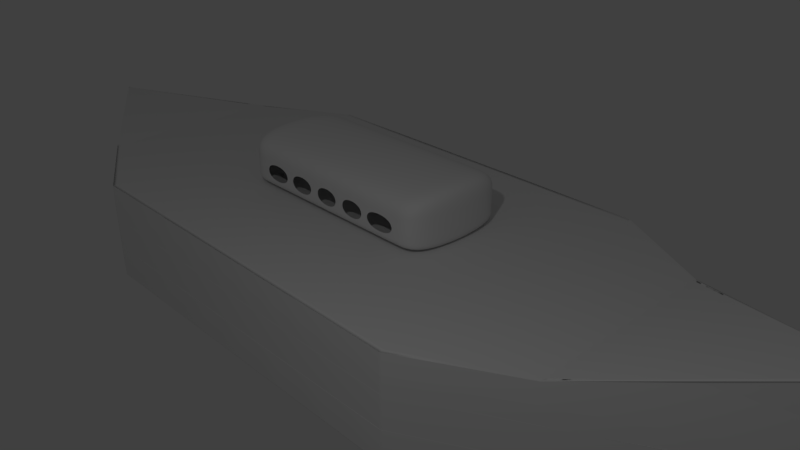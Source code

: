 # Source: nAVIO4.blend  (saved by Blender 2.79.0; exported with 4.5.12 LTS)
import bpy
from mathutils import Matrix  # noqa: F401  (used for matrix-valued properties, if any)

bpy.ops.wm.read_factory_settings(use_empty=True)
scene = bpy.context.scene
scene.name = 'Scene'

# ---- collections
col_collection_1 = bpy.data.collections.new('Collection 1'); scene.collection.children.link(col_collection_1)

# ---- materials (node trees are filled in below, after node groups)
mat_material = bpy.data.materials.new('Material')
mat_material.alpha_threshold = 0.0
mat_material.use_transparent_shadow = False
mat_material.roughness = 0.5
mat_material.line_color = (0.0, 0.0, 0.0, 1.0)

# ---- material node trees

# ---- world
world_world = bpy.data.worlds.new('World'); scene.world = world_world
world_world.color = (0.05088, 0.05088, 0.05088)
world_world.use_sun_shadow = False
world_world.sun_shadow_jitter_overblur = 0.0
world_world.cycles.sampling_method = 'MANUAL'

# ---- cameras
cam_camera = bpy.data.cameras.new('Camera')
cam_camera.clip_end = 100.0
cam_camera.lens = 35.0
cam_camera.sensor_width = 32.0
cam_camera.sensor_height = 18.0
cam_camera.ortho_scale = 7.314
cam_camera.dof.focus_distance = 0.0
cam_camera.dof.aperture_fstop = 128.0

# ---- lights
light_lamp = bpy.data.lights.new('Lamp', 'POINT')
light_lamp.transmission_factor = 0.0
light_lamp.cutoff_distance = 30.0
light_lamp.energy = 100.0
light_lamp.shadow_buffer_clip_start = 1.001
light_lamp.shadow_soft_size = 0.1
light_lamp.shadow_maximum_resolution = 0.006
light_lamp.use_absolute_resolution = True

# ---- meshes
me_cube_002 = bpy.data.meshes.new('Cube.002')
me_cube_002.from_pydata([(-1.0, -1.0, -1.0), (-1.0, -1.0, 1.0), (-1.0, 1.0, -1.0), (-1.0, 1.0, 1.0), (1.0, -1.0, -1.0), (1.0, -1.0, 1.0), (1.0, 1.0, -1.0), (1.0, 1.0, 1.0), (0.7102, 1.0, -1.0), (0.7102, 1.0, 1.0), (0.7102, -1.0, -1.0), (0.7102, -1.0, 1.0), (0.4437, 1.0, -1.0), (0.4437, -1.0, 1.0), (0.4437, 1.0, 1.0), (0.4437, -1.0, -1.0), (0.3931, 1.0, -1.0), (0.3931, -1.0, 1.0), (0.3931, 1.0, 1.0), (0.3931, -1.0, -1.0), (0.1494, 1.0, -1.0), (0.1494, -1.0, 1.0), (0.1494, 1.0, 1.0), (0.1494, -1.0, -1.0), (0.08736, 1.0, -1.0), (0.08736, -1.0, 1.0), (0.08736, 1.0, 1.0), (0.08736, -1.0, -1.0), (-0.4701, 1.0, -1.0), (-0.4701, -1.0, 1.0), (-0.4701, 1.0, 1.0), (-0.4701, -1.0, -1.0), (-0.1411, 1.0, 1.0), (-0.1411, -1.0, -1.0), (-0.1411, 1.0, -1.0), (-0.1411, -1.0, 1.0), (-0.2005, 1.0, -1.0), (-0.2005, -1.0, 1.0), (-0.2005, 1.0, 1.0), (-0.2005, -1.0, -1.0), (-0.429, 1.0, -1.0), (-0.429, -1.0, 1.0), (-0.429, 1.0, 1.0), (-0.429, -1.0, -1.0), (-0.751, 1.0, -1.0), (-0.751, -1.0, 1.0), (-0.751, 1.0, 1.0), (-0.751, -1.0, -1.0), (-1.0, -0.09434, -1.0), (-1.0, -0.09434, 1.0), (1.0, -0.09434, -1.0), (1.0, -0.09434, 1.0), (0.7102, -0.09434, 1.0), (0.7102, -0.09434, -1.0), (0.4437, -0.09434, -1.0), (0.4437, -0.09434, 1.0), (0.3931, -0.09434, -1.0), (0.3931, -0.09434, 1.0), (0.1494, -0.09434, -1.0), (0.1494, -0.09434, 1.0), (0.08736, -0.09434, -1.0), (0.08736, -0.09434, 1.0), (-0.4701, -0.09434, -1.0), (-0.4701, -0.09434, 1.0), (-0.1411, -0.09434, 1.0), (-0.1411, -0.09434, -1.0), (-0.2005, -0.09434, -1.0), (-0.2005, -0.09434, 1.0), (-0.429, -0.09434, -1.0), (-0.429, -0.09434, 1.0), (-0.751, -0.09434, -1.0), (-0.751, -0.09434, 1.0), (-1.0, 0.5377, 1.0), (1.0, 0.5377, -1.0), (-1.0, 0.5377, -1.0), (1.0, 0.5377, 1.0), (0.7102, 0.5377, 1.0), (0.7102, 0.5377, -1.0), (0.4437, 0.5377, -1.0), (0.4437, 0.5377, 1.0), (0.3931, 0.5377, -1.0), (0.3931, 0.5377, 1.0), (0.1494, 0.5377, -1.0), (0.1494, 0.5377, 1.0), (0.08736, 0.5377, -1.0), (0.08736, 0.5377, 1.0), (-0.4701, 0.5377, -1.0), (-0.4701, 0.5377, 1.0), (-0.1411, 0.5377, 1.0), (-0.1411, 0.5377, -1.0), (-0.2005, 0.5377, -1.0), (-0.2005, 0.5377, 1.0), (-0.429, 0.5377, -1.0), (-0.429, 0.5377, 1.0), (-0.751, 0.5377, -1.0), (-0.751, 0.5377, 1.0)], [], [(74, 72, 3, 2), (8, 9, 7, 6), (50, 51, 5, 4), (47, 45, 1, 0), (53, 50, 4, 10), (71, 49, 1, 45), (51, 52, 11, 5), (54, 53, 10, 15), (4, 5, 11, 10), (12, 14, 9, 8), (16, 18, 14, 12), (56, 54, 15, 19), (52, 55, 13, 11), (10, 11, 13, 15), (58, 56, 19, 23), (20, 22, 18, 16), (55, 57, 17, 13), (15, 13, 17, 19), (24, 26, 22, 20), (60, 58, 23, 27), (57, 59, 21, 17), (19, 17, 21, 23), (65, 60, 27, 33), (34, 32, 26, 24), (59, 61, 25, 21), (23, 21, 25, 27), (44, 46, 30, 28), (70, 62, 31, 47), (69, 63, 29, 41), (43, 41, 29, 31), (27, 25, 35, 33), (61, 64, 35, 25), (36, 38, 32, 34), (66, 65, 33, 39), (68, 66, 39, 43), (40, 42, 38, 36), (33, 35, 37, 39), (64, 67, 37, 35), (28, 30, 42, 40), (62, 68, 43, 31), (39, 37, 41, 43), (67, 69, 41, 37), (48, 70, 47, 0), (2, 3, 46, 44), (63, 71, 45, 29), (31, 29, 45, 47), (74, 94, 70, 48), (86, 92, 68, 62), (88, 91, 67, 64), (90, 89, 65, 66), (93, 87, 63, 69), (83, 85, 61, 59), (84, 82, 58, 60), (79, 81, 57, 55), (80, 78, 54, 56), (75, 76, 52, 51), (95, 72, 49, 71), (77, 73, 50, 53), (73, 75, 51, 50), (0, 1, 49, 48), (6, 7, 75, 73), (8, 6, 73, 77), (46, 3, 72, 95), (7, 9, 76, 75), (12, 8, 77, 78), (16, 12, 78, 80), (9, 14, 79, 76), (20, 16, 80, 82), (14, 18, 81, 79), (24, 20, 82, 84), (18, 22, 83, 81), (34, 24, 84, 89), (22, 26, 85, 83), (44, 28, 86, 94), (42, 30, 87, 93), (26, 32, 88, 85), (36, 34, 89, 90), (40, 36, 90, 92), (32, 38, 91, 88), (28, 40, 92, 86), (38, 42, 93, 91), (2, 44, 94, 74), (30, 46, 95, 87), (48, 49, 72, 74)])
me_cube_002.polygons.foreach_set('use_smooth', [True] * 84)
me_cube_002.use_remesh_preserve_volume = False
me_cube_002.use_remesh_preserve_attributes = False
me_cube_002.use_mirror_vertex_groups = False
me_cube_002.update()
me_cube = bpy.data.meshes.new('Cube')
me_cube.from_pydata([(1.456, 2.14, 0.06053), (1.458, 2.138, 0.0588), (-1.376, 1.366, 0.07313), (-1.372, 1.366, 0.07509), (1.381, -0.9206, 0.06361), (1.377, -0.9213, 0.0608), (-1.073, -0.9208, 0.07267), (-1.072, -0.9212, 0.07352), (0.9175, 1.174, 0.7132), (0.6159, 1.174, 1.075), (0.3125, 1.175, 1.075), (0.0124, 1.175, 1.075), (-0.2877, 1.175, 1.075), (-0.5911, 1.174, 1.075), (-0.8932, 1.175, 0.7122), (0.9175, 1.174, -0.5781), (0.6159, 1.174, -0.9395), (0.3125, 1.175, -0.9395), (0.0124, 1.175, -0.9395), (-0.2877, 1.175, -0.9395), (-0.5911, 1.174, -0.9395), (-0.8932, 1.175, -0.5771), (0.9182, -0.922, 0.7118), (0.6159, -0.9211, 1.075), (0.3125, -0.922, 1.075), (0.0124, -0.922, 1.075), (-0.2877, -0.922, 1.075), (-0.5911, -0.9211, 1.075), (-0.8942, -0.9217, 0.711), (0.9182, -0.922, -0.5767), (0.6159, -0.9211, -0.9395), (0.3125, -0.922, -0.9395), (0.0124, -0.922, -0.9395), (-0.2877, -0.922, -0.9395), (-0.5911, -0.9211, -0.9395), (-0.8942, -0.9217, -0.5759), (1.463, 0.4184, 0.06335), (1.459, -0.2484, 0.06336), (1.458, 0.4184, 0.05847), (1.454, -0.2483, 0.05846), (-1.372, 0.4177, 0.07186), (-1.196, -0.2491, 0.07298), (-1.368, 0.4181, 0.07656), (-1.193, -0.2488, 0.07594), (0.9203, 0.4184, 0.7138), (0.9203, -0.2483, 0.7138), (0.6168, 0.4184, 1.077), (0.6168, -0.2482, 1.077), (0.3125, 0.4184, 1.078), (0.3125, -0.2482, 1.078), (0.0124, 0.4184, 1.078), (0.0124, -0.2482, 1.078), (-0.2877, 0.4184, 1.078), (-0.2877, -0.2482, 1.078), (-0.592, 0.4184, 1.077), (-0.592, -0.2482, 1.077), (-0.8958, 0.4181, 0.7135), (-0.8963, -0.2487, 0.7128), (0.9203, -0.2483, -0.5787), (0.9203, 0.4184, -0.5788), (0.6168, -0.2482, -0.9415), (0.6168, 0.4184, -0.9415), (0.3125, -0.2482, -0.9425), (0.3125, 0.4184, -0.9425), (0.0124, -0.2482, -0.9425), (0.0124, 0.4184, -0.9425), (-0.2877, -0.2482, -0.9425), (-0.2877, 0.4184, -0.9425), (-0.592, -0.2482, -0.9415), (-0.592, 0.4184, -0.9415), (-0.8963, -0.2487, -0.5777), (-0.8958, 0.4181, -0.5784), (1.467, 2.143, 0.0678), (1.467, 2.143, 0.0678), (-1.378, 1.367, 0.06789), (-1.378, 1.367, 0.06789), (1.382, -0.9204, 0.06795), (1.382, -0.9204, 0.06795), (-1.074, -0.9214, 0.06802), (-1.074, -0.9214, 0.06802), (0.9182, 1.175, 0.7117), (0.6162, 1.174, 1.074), (0.3144, 1.175, 1.074), (0.01248, 1.175, 1.074), (-0.2895, 1.175, 1.074), (-0.5913, 1.174, 1.074), (-0.8933, 1.175, 0.7118), (0.9184, 1.175, -0.5759), (0.6164, 1.175, -0.9382), (0.3145, 1.175, -0.9386), (0.01248, 1.175, -0.9387), (-0.2896, 1.175, -0.9386), (-0.5914, 1.175, -0.9383), (-0.8935, 1.175, -0.576), (0.9188, -0.9211, 0.7122), (0.6166, -0.9208, 1.075), (0.3147, -0.9212, 1.075), (0.01249, -0.9214, 1.075), (-0.2897, -0.9213, 1.075), (-0.5916, -0.9209, 1.075), (-0.8939, -0.9212, 0.7123), (0.9191, -0.9214, -0.5764), (0.6168, -0.9212, -0.9389), (0.3148, -0.9217, -0.9394), (0.01249, -0.9219, -0.9396), (-0.2898, -0.9217, -0.9394), (-0.5919, -0.9213, -0.939), (-0.8942, -0.9214, -0.5764), (1.464, 0.4212, 0.06799), (1.46, -0.2499, 0.068), (1.464, 0.4212, 0.06799), (1.46, -0.2499, 0.068), (-1.373, 0.4214, 0.06802), (-1.198, -0.2503, 0.0681), (-1.373, 0.4214, 0.06802), (-1.198, -0.2503, 0.0681), (0.9201, 0.4219, 0.7132), (0.9204, -0.2503, 0.7134), (0.6173, 0.4217, 1.076), (0.6174, -0.2502, 1.076), (0.3151, 0.422, 1.077), (0.3152, -0.2504, 1.077), (0.01251, 0.4221, 1.077), (0.01251, -0.2505, 1.077), (-0.2901, 0.422, 1.077), (-0.2902, -0.2504, 1.077), (-0.5923, 0.4217, 1.076), (-0.5925, -0.2502, 1.076), (-0.8952, 0.4219, 0.7133), (-0.8955, -0.2504, 0.7135), (0.9209, -0.2505, -0.5775), (0.9205, 0.4221, -0.5773), (0.6179, -0.2504, -0.9406), (0.6177, 0.422, -0.9403), (0.3156, -0.2507, -0.9417), (0.3154, 0.4224, -0.9412), (0.01253, -0.2508, -0.9421), (0.01252, 0.4225, -0.9416), (-0.2905, -0.2507, -0.9417), (-0.2904, 0.4224, -0.9412), (-0.593, -0.2504, -0.9407), (-0.5928, 0.422, -0.9404), (-0.896, -0.2505, -0.5776), (-0.8957, 0.4221, -0.5774), (-1.378, 1.367, 0.06789), (-1.074, -0.9214, 0.06802), (-0.8933, 1.175, 0.7118), (-0.8939, -0.9212, 0.7123), (-1.373, 0.4214, 0.06802), (-1.198, -0.2503, 0.0681), (-0.8952, 0.4219, 0.7133), (-0.8955, -0.2504, 0.7135), (0.9127, -0.9249, 0.2931), (0.9127, -0.9249, -0.1335), (0.6126, -0.9249, 0.4201), (0.6126, -0.9249, -0.2466), (0.3125, -0.9249, 0.4201), (0.3125, -0.9249, -0.2466), (0.0124, -0.9249, 0.4201), (0.0124, -0.9249, -0.2466), (-0.2877, -0.9249, 0.4201), (-0.2877, -0.9249, -0.2466), (-0.5878, -0.9249, 0.4201), (-0.5878, -0.9249, -0.2466), (-0.8879, -0.9249, 0.2931), (-0.8879, -0.9249, -0.1335), (0.9203, 0.7518, -0.5788), (0.6168, 0.7518, -0.9415), (0.3125, 0.7518, -0.9425), (0.0124, 0.7518, -0.9425), (-0.2877, 0.7518, -0.9425), (-0.592, 0.7518, -0.9415), (-0.8957, 0.7518, -0.5786), (1.461, 0.7518, 0.06332), (1.456, 0.7518, 0.05848), (-1.387, 0.7517, 0.07193), (-1.382, 0.7517, 0.07653), (0.9203, 0.7518, 0.7138), (0.6168, 0.7518, 1.077), (0.3125, 0.7518, 1.078), (0.0124, 0.7518, 1.078), (-0.2877, 0.7518, 1.078), (-0.592, 0.7518, 1.077), (-0.8957, 0.7518, 0.7136), (1.461, 0.08509, 0.06332), (1.456, 0.0851, 0.05848), (-1.278, 0.08398, 0.07253), (-1.274, 0.08446, 0.07622), (0.9203, 0.0851, 0.7138), (0.6168, 0.08512, 1.077), (0.3125, 0.08512, 1.078), (0.0124, 0.08512, 1.078), (-0.2877, 0.08512, 1.078), (-0.592, 0.08512, 1.077), (-0.896, 0.08455, 0.7132), (0.9203, 0.0851, -0.5788), (0.6168, 0.08512, -0.9415), (0.3125, 0.08512, -0.9425), (0.0124, 0.08512, -0.9425), (-0.2877, 0.08512, -0.9425), (-0.592, 0.08512, -0.9415), (-0.896, 0.08455, -0.5781), (1.435, -0.5821, 0.06328), (1.431, -0.5818, 0.05849), (-1.143, -0.5823, 0.07317), (-1.141, -0.5821, 0.07581), (0.9204, -0.5818, 0.7137), (0.6168, -0.5816, 1.077), (0.3125, -0.5816, 1.078), (0.0124, -0.5816, 1.078), (-0.2877, -0.5816, 1.078), (-0.592, -0.5816, 1.077), (-0.8965, -0.582, 0.7125), (0.9204, -0.5818, -0.5786), (0.6168, -0.5816, -0.9415), (0.3125, -0.5816, -0.9425), (0.0124, -0.5816, -0.9425), (-0.2877, -0.5816, -0.9425), (-0.592, -0.5816, -0.9415), (-0.8965, -0.582, -0.5774), (0.7066, -0.9249, 0.3803), (0.7066, -0.9249, -0.2111), (1.461, 2.135, 0.06754), (1.461, 2.135, 0.06754), (-1.371, 1.36, 0.06754), (-1.371, 1.36, 0.06754), (1.374, -0.9149, 0.06754), (1.374, -0.9149, 0.06754), (-1.067, -0.9149, 0.06754), (-1.067, -0.9149, 0.06754), (0.9127, 1.168, 0.7074), (0.6126, 1.168, 1.068), (0.3125, 1.168, 1.068), (0.0124, 1.168, 1.068), (-0.2877, 1.168, 1.068), (-0.5878, 1.168, 1.068), (-0.8879, 1.168, 0.7074), (0.9127, 1.168, -0.5723), (0.6126, 1.168, -0.9325), (0.3125, 1.168, -0.9325), (0.0124, 1.168, -0.9325), (-0.2877, 1.168, -0.9325), (-0.5878, 1.168, -0.9325), (-0.8879, 1.168, -0.5723), (0.9127, -0.9149, 0.7074), (0.6126, -0.9149, 1.068), (0.3125, -0.9149, 1.068), (0.0124, -0.9149, 1.068), (-0.2877, -0.9149, 1.068), (-0.5878, -0.9149, 1.068), (-0.8879, -0.9149, 0.7074), (0.9127, -0.9149, -0.5723), (0.6126, -0.9149, -0.9325), (0.3125, -0.9149, -0.9325), (0.0124, -0.9149, -0.9325), (-0.2877, -0.9149, -0.9325), (-0.5878, -0.9149, -0.9325), (-0.8879, -0.9149, -0.5723), (1.454, 0.4184, 0.06754), (1.45, -0.2482, 0.06754), (1.454, 0.4184, 0.06754), (1.45, -0.2482, 0.06754), (-1.363, 0.4184, 0.06754), (-1.188, -0.2482, 0.06754), (-1.363, 0.4184, 0.06754), (-1.188, -0.2482, 0.06754), (0.9127, 0.4184, 0.7074), (0.9127, -0.2482, 0.7074), (0.6126, 0.4184, 1.068), (0.6126, -0.2482, 1.068), (0.3125, 0.4184, 1.068), (0.3125, -0.2482, 1.068), (0.0124, 0.4184, 1.068), (0.0124, -0.2482, 1.068), (-0.2877, 0.4184, 1.068), (-0.2877, -0.2482, 1.068), (-0.5878, 0.4184, 1.068), (-0.5878, -0.2482, 1.068), (-0.8879, 0.4184, 0.7074), (-0.8879, -0.2482, 0.7074), (0.9127, -0.2482, -0.5723), (0.9127, 0.4184, -0.5723), (0.6126, -0.2482, -0.9325), (0.6126, 0.4184, -0.9325), (0.3125, -0.2482, -0.9325), (0.3125, 0.4184, -0.9325), (0.0124, -0.2482, -0.9325), (0.0124, 0.4184, -0.9325), (-0.2877, -0.2482, -0.9325), (-0.2877, 0.4184, -0.9325), (-0.5878, -0.2482, -0.9325), (-0.5878, 0.4184, -0.9325), (-0.8879, -0.2482, -0.5723), (-0.8879, 0.4184, -0.5723), (1.461, 2.135, 0.06754), (1.461, 2.135, 0.06754), (-1.371, 1.36, 0.06754), (-1.371, 1.36, 0.06754), (1.374, -0.9149, 0.06754), (1.374, -0.9149, 0.06754), (-1.067, -0.9149, 0.06754), (-1.067, -0.9149, 0.06754), (0.9127, 1.168, 0.7074), (0.6126, 1.168, 1.068), (0.3125, 1.168, 1.068), (0.0124, 1.168, 1.068), (-0.2877, 1.168, 1.068), (-0.5878, 1.168, 1.068), (-0.8879, 1.168, 0.7074), (0.9127, 1.168, -0.5723), (0.6126, 1.168, -0.9325), (0.3125, 1.168, -0.9325), (0.0124, 1.168, -0.9325), (-0.2877, 1.168, -0.9325), (-0.5878, 1.168, -0.9325), (-0.8879, 1.168, -0.5723), (0.9127, -0.9149, 0.7074), (0.6126, -0.9149, 1.068), (0.3125, -0.9149, 1.068), (0.0124, -0.9149, 1.068), (-0.2877, -0.9149, 1.068), (-0.5878, -0.9149, 1.068), (-0.8879, -0.9149, 0.7074), (0.9127, -0.9149, -0.5723), (0.6126, -0.9149, -0.9325), (0.3125, -0.9149, -0.9325), (0.0124, -0.9149, -0.9325), (-0.2877, -0.9149, -0.9325), (-0.5878, -0.9149, -0.9325), (-0.8879, -0.9149, -0.5723), (1.454, 0.4184, 0.06754), (1.45, -0.2482, 0.06754), (1.454, 0.4184, 0.06754), (1.45, -0.2482, 0.06754), (-1.363, 0.4184, 0.06754), (-1.188, -0.2482, 0.06754), (-1.363, 0.4184, 0.06754), (-1.188, -0.2482, 0.06754), (0.9127, 0.4184, 0.7074), (0.9127, -0.2482, 0.7074), (0.6126, 0.4184, 1.068), (0.6126, -0.2482, 1.068), (0.3125, 0.4184, 1.068), (0.3125, -0.2482, 1.068), (0.0124, 0.4184, 1.068), (0.0124, -0.2482, 1.068), (-0.2877, 0.4184, 1.068), (-0.2877, -0.2482, 1.068), (-0.5878, 0.4184, 1.068), (-0.5878, -0.2482, 1.068), (-0.8879, 0.4184, 0.7074), (-0.8879, -0.2482, 0.7074), (0.9127, -0.2482, -0.5723), (0.9127, 0.4184, -0.5723), (0.6126, -0.2482, -0.9325), (0.6126, 0.4184, -0.9325), (0.3125, -0.2482, -0.9325), (0.3125, 0.4184, -0.9325), (0.0124, -0.2482, -0.9325), (0.0124, 0.4184, -0.9325), (-0.2877, -0.2482, -0.9325), (-0.2877, 0.4184, -0.9325), (-0.5878, -0.2482, -0.9325), (-0.5878, 0.4184, -0.9325), (-0.8879, -0.2482, -0.5723), (-0.8879, 0.4184, -0.5723), (-1.371, 1.36, 0.06754), (-1.067, -0.9149, 0.06754), (-0.8879, 1.168, 0.7074), (-0.8879, -0.9149, 0.7074), (-1.363, 0.4184, 0.06754), (-1.188, -0.2482, 0.06754), (-0.8879, 0.4184, 0.7074), (-0.8879, -0.2482, 0.7074), (0.9127, -0.9149, 0.2931), (0.9127, -0.9149, -0.1335), (0.6126, -0.9149, 0.4201), (0.6126, -0.9149, -0.2466), (0.3125, -0.9149, 0.4201), (0.3125, -0.9149, -0.2466), (0.0124, -0.9149, 0.4201), (0.0124, -0.9149, -0.2466), (-0.2877, -0.9149, 0.4201), (-0.2877, -0.9149, -0.2466), (-0.5878, -0.9149, 0.4201), (-0.5878, -0.9149, -0.2466), (-0.8879, -0.9149, 0.2931), (-0.8879, -0.9149, -0.1335), (0.9127, 0.7518, -0.5723), (0.6126, 0.7518, -0.9325), (0.3125, 0.7518, -0.9325), (0.0124, 0.7518, -0.9325), (-0.2877, 0.7518, -0.9325), (-0.5878, 0.7518, -0.9325), (-0.8879, 0.7518, -0.5723), (1.452, 0.7518, 0.06754), (1.452, 0.7518, 0.06754), (-1.378, 0.7518, 0.06754), (-1.378, 0.7518, 0.06754), (0.9127, 0.7518, 0.7074), (0.6126, 0.7518, 1.068), (0.3125, 0.7518, 1.068), (0.0124, 0.7518, 1.068), (-0.2877, 0.7518, 1.068), (-0.5878, 0.7518, 1.068), (-0.8879, 0.7518, 0.7074), (1.452, 0.08512, 0.06754), (1.452, 0.08512, 0.06754), (-1.269, 0.08512, 0.06754), (-1.269, 0.08512, 0.06754), (0.9127, 0.08512, 0.7074), (0.6126, 0.08512, 1.068), (0.3125, 0.08512, 1.068), (0.0124, 0.08512, 1.068), (-0.2877, 0.08512, 1.068), (-0.5878, 0.08512, 1.068), (-0.8879, 0.08512, 0.7074), (0.9127, 0.08512, -0.5723), (0.6126, 0.08512, -0.9325), (0.3125, 0.08512, -0.9325), (0.0124, 0.08512, -0.9325), (-0.2877, 0.08512, -0.9325), (-0.5878, 0.08512, -0.9325), (-0.8879, 0.08512, -0.5723), (1.426, -0.5816, 0.06754), (1.426, -0.5816, 0.06754), (-1.135, -0.5816, 0.06754), (-1.135, -0.5816, 0.06754), (0.9127, -0.5816, 0.7074), (0.6126, -0.5816, 1.068), (0.3125, -0.5816, 1.068), (0.0124, -0.5816, 1.068), (-0.2877, -0.5816, 1.068), (-0.5878, -0.5816, 1.068), (-0.8879, -0.5816, 0.7074), (0.9127, -0.5816, -0.5723), (0.6126, -0.5816, -0.9325), (0.3125, -0.5816, -0.9325), (0.0124, -0.5816, -0.9325), (-0.2877, -0.5816, -0.9325), (-0.5878, -0.5816, -0.9325), (-0.8879, -0.5816, -0.5723), (0.7066, -0.9149, 0.3803), (0.7066, -0.9149, -0.2111)], [], [(14, 21, 2, 3), (28, 7, 6, 35, 165, 164), (202, 4, 5, 203), (219, 35, 6, 204), (204, 6, 7, 205), (183, 14, 3, 176), (173, 0, 8, 177), (177, 8, 9, 178), (178, 9, 10, 179), (179, 10, 11, 180), (180, 11, 12, 181), (181, 12, 13, 182), (182, 13, 14, 183), (203, 5, 29, 213), (213, 29, 30, 214), (214, 30, 31, 215), (215, 31, 32, 216), (216, 32, 33, 217), (217, 33, 34, 218), (218, 34, 35, 219), (4, 22, 152, 153, 29, 5), (153, 221, 155, 30, 29), (155, 157, 31, 30), (157, 159, 32, 31), (159, 161, 33, 32), (161, 163, 34, 33), (163, 165, 35, 34), (0, 1, 15, 8), (8, 15, 16, 9), (9, 16, 17, 10), (10, 17, 18, 11), (11, 18, 19, 12), (12, 19, 20, 13), (13, 20, 21, 14), (171, 69, 71, 172), (200, 68, 70, 201), (170, 67, 69, 171), (199, 66, 68, 200), (169, 65, 67, 170), (198, 64, 66, 199), (168, 63, 65, 169), (197, 62, 64, 198), (167, 61, 63, 168), (196, 60, 62, 197), (166, 59, 61, 167), (195, 58, 60, 196), (174, 38, 59, 166), (185, 39, 58, 195), (211, 55, 57, 212), (193, 54, 56, 194), (210, 53, 55, 211), (192, 52, 54, 193), (209, 51, 53, 210), (191, 50, 52, 192), (208, 49, 51, 209), (190, 48, 50, 191), (207, 47, 49, 208), (189, 46, 48, 190), (206, 45, 47, 207), (188, 44, 46, 189), (202, 37, 45, 206), (184, 36, 44, 188), (212, 57, 43, 205), (194, 56, 42, 187), (175, 40, 42, 176), (186, 41, 43, 187), (172, 71, 40, 175), (201, 70, 41, 186), (173, 36, 38, 174), (184, 37, 39, 185), (30, 31, 103, 102), (28, 7, 79, 100), (61, 59, 131, 133), (31, 32, 104, 103), (6, 35, 107, 78), (60, 58, 130, 132), (32, 33, 105, 104), (7, 6, 78, 79), (59, 38, 110, 131), (33, 34, 106, 105), (0, 8, 80, 72), (58, 39, 111, 130), (34, 35, 107, 106), (8, 9, 81, 80), (57, 55, 127, 129), (9, 10, 82, 81), (56, 54, 126, 128), (10, 11, 83, 82), (55, 53, 125, 127), (11, 12, 84, 83), (54, 52, 124, 126), (12, 13, 85, 84), (53, 51, 123, 125), (13, 14, 86, 85), (52, 50, 122, 124), (15, 1, 73, 87), (51, 49, 121, 123), (16, 15, 87, 88), (50, 48, 120, 122), (17, 16, 88, 89), (49, 47, 119, 121), (18, 17, 89, 90), (48, 46, 118, 120), (19, 18, 90, 91), (47, 45, 117, 119), (20, 19, 91, 92), (46, 44, 116, 118), (21, 20, 92, 93), (45, 37, 109, 117), (71, 69, 141, 143), (22, 4, 76, 94), (44, 36, 108, 116), (1, 0, 72, 73), (70, 68, 140, 142), (23, 22, 94, 95), (43, 57, 129, 115), (3, 14, 86, 75), (69, 67, 139, 141), (24, 23, 95, 96), (42, 56, 128, 114), (68, 66, 138, 140), (25, 24, 96, 97), (42, 40, 112, 114), (21, 2, 74, 93), (67, 65, 137, 139), (26, 25, 97, 98), (43, 41, 113, 115), (66, 64, 136, 138), (27, 26, 98, 99), (40, 71, 143, 112), (2, 3, 75, 74), (65, 63, 135, 137), (28, 27, 99, 100), (41, 70, 142, 113), (64, 62, 134, 136), (5, 29, 101, 77), (38, 36, 108, 110), (63, 61, 133, 135), (29, 30, 102, 101), (39, 37, 109, 111), (4, 5, 77, 76), (62, 60, 132, 134), (75, 86, 146, 144), (114, 128, 150, 148), (115, 129, 151, 149), (100, 79, 145, 147), (27, 28, 164, 162), (162, 164, 165, 163), (26, 27, 162, 160), (160, 162, 163, 161), (25, 26, 160, 158), (158, 160, 161, 159), (24, 25, 158, 156), (156, 158, 159, 157), (23, 24, 156, 154), (154, 156, 157, 155), (22, 23, 154, 220, 152), (220, 154, 155, 221), (0, 173, 174, 1), (21, 172, 175, 2), (2, 175, 176, 3), (1, 174, 166, 15), (15, 166, 167, 16), (16, 167, 168, 17), (17, 168, 169, 18), (18, 169, 170, 19), (19, 170, 171, 20), (20, 171, 172, 21), (54, 182, 183, 56), (52, 181, 182, 54), (50, 180, 181, 52), (48, 179, 180, 50), (46, 178, 179, 48), (44, 177, 178, 46), (36, 173, 177, 44), (56, 183, 176, 42), (36, 184, 185, 38), (71, 201, 186, 40), (40, 186, 187, 42), (57, 194, 187, 43), (37, 184, 188, 45), (45, 188, 189, 47), (47, 189, 190, 49), (49, 190, 191, 51), (51, 191, 192, 53), (53, 192, 193, 55), (55, 193, 194, 57), (38, 185, 195, 59), (59, 195, 196, 61), (61, 196, 197, 63), (63, 197, 198, 65), (65, 198, 199, 67), (67, 199, 200, 69), (69, 200, 201, 71), (28, 212, 205, 7), (4, 202, 206, 22), (22, 206, 207, 23), (23, 207, 208, 24), (24, 208, 209, 25), (25, 209, 210, 26), (26, 210, 211, 27), (27, 211, 212, 28), (68, 218, 219, 70), (66, 217, 218, 68), (64, 216, 217, 66), (62, 215, 216, 64), (60, 214, 215, 62), (58, 213, 214, 60), (39, 203, 213, 58), (41, 204, 205, 43), (70, 219, 204, 41), (37, 202, 203, 39), (152, 220, 221, 153), (236, 225, 224, 243), (250, 386, 387, 257, 228, 229), (424, 425, 227, 226), (441, 426, 228, 257), (426, 427, 229, 228), (405, 398, 225, 236), (395, 399, 230, 222), (399, 400, 231, 230), (400, 401, 232, 231), (401, 402, 233, 232), (402, 403, 234, 233), (403, 404, 235, 234), (404, 405, 236, 235), (425, 435, 251, 227), (435, 436, 252, 251), (436, 437, 253, 252), (437, 438, 254, 253), (438, 439, 255, 254), (439, 440, 256, 255), (440, 441, 257, 256), (226, 227, 251, 375, 374, 244), (375, 251, 252, 377, 443), (377, 252, 253, 379), (379, 253, 254, 381), (381, 254, 255, 383), (383, 255, 256, 385), (385, 256, 257, 387), (222, 230, 237, 223), (230, 231, 238, 237), (231, 232, 239, 238), (232, 233, 240, 239), (233, 234, 241, 240), (234, 235, 242, 241), (235, 236, 243, 242), (393, 394, 293, 291), (422, 423, 292, 290), (392, 393, 291, 289), (421, 422, 290, 288), (391, 392, 289, 287), (420, 421, 288, 286), (390, 391, 287, 285), (419, 420, 286, 284), (389, 390, 285, 283), (418, 419, 284, 282), (388, 389, 283, 281), (417, 418, 282, 280), (396, 388, 281, 260), (407, 417, 280, 261), (433, 434, 279, 277), (415, 416, 278, 276), (432, 433, 277, 275), (414, 415, 276, 274), (431, 432, 275, 273), (413, 414, 274, 272), (430, 431, 273, 271), (412, 413, 272, 270), (429, 430, 271, 269), (411, 412, 270, 268), (428, 429, 269, 267), (410, 411, 268, 266), (424, 428, 267, 259), (406, 410, 266, 258), (434, 427, 265, 279), (416, 409, 264, 278), (397, 398, 264, 262), (408, 409, 265, 263), (394, 397, 262, 293), (423, 408, 263, 292), (395, 396, 260, 258), (406, 407, 261, 259), (252, 324, 325, 253), (250, 322, 301, 229), (283, 355, 353, 281), (253, 325, 326, 254), (228, 300, 329, 257), (282, 354, 352, 280), (254, 326, 327, 255), (229, 301, 300, 228), (281, 353, 332, 260), (255, 327, 328, 256), (222, 294, 302, 230), (280, 352, 333, 261), (256, 328, 329, 257), (230, 302, 303, 231), (279, 351, 349, 277), (231, 303, 304, 232), (278, 350, 348, 276), (232, 304, 305, 233), (277, 349, 347, 275), (233, 305, 306, 234), (276, 348, 346, 274), (234, 306, 307, 235), (275, 347, 345, 273), (235, 307, 308, 236), (274, 346, 344, 272), (237, 309, 295, 223), (273, 345, 343, 271), (238, 310, 309, 237), (272, 344, 342, 270), (239, 311, 310, 238), (271, 343, 341, 269), (240, 312, 311, 239), (270, 342, 340, 268), (241, 313, 312, 240), (269, 341, 339, 267), (242, 314, 313, 241), (268, 340, 338, 266), (243, 315, 314, 242), (267, 339, 331, 259), (293, 365, 363, 291), (244, 316, 298, 226), (266, 338, 330, 258), (223, 295, 294, 222), (292, 364, 362, 290), (245, 317, 316, 244), (265, 337, 351, 279), (225, 297, 308, 236), (291, 363, 361, 289), (246, 318, 317, 245), (264, 336, 350, 278), (290, 362, 360, 288), (247, 319, 318, 246), (264, 336, 334, 262), (243, 315, 296, 224), (289, 361, 359, 287), (248, 320, 319, 247), (265, 337, 335, 263), (288, 360, 358, 286), (249, 321, 320, 248), (262, 334, 365, 293), (224, 296, 297, 225), (287, 359, 357, 285), (250, 322, 321, 249), (263, 335, 364, 292), (286, 358, 356, 284), (227, 299, 323, 251), (260, 332, 330, 258), (285, 357, 355, 283), (251, 323, 324, 252), (261, 333, 331, 259), (226, 298, 299, 227), (284, 356, 354, 282), (297, 366, 368, 308), (336, 370, 372, 350), (337, 371, 373, 351), (322, 369, 367, 301), (249, 384, 386, 250), (384, 385, 387, 386), (248, 382, 384, 249), (382, 383, 385, 384), (247, 380, 382, 248), (380, 381, 383, 382), (246, 378, 380, 247), (378, 379, 381, 380), (245, 376, 378, 246), (376, 377, 379, 378), (244, 374, 442, 376, 245), (442, 443, 377, 376), (222, 223, 396, 395), (243, 224, 397, 394), (224, 225, 398, 397), (223, 237, 388, 396), (237, 238, 389, 388), (238, 239, 390, 389), (239, 240, 391, 390), (240, 241, 392, 391), (241, 242, 393, 392), (242, 243, 394, 393), (276, 278, 405, 404), (274, 276, 404, 403), (272, 274, 403, 402), (270, 272, 402, 401), (268, 270, 401, 400), (266, 268, 400, 399), (258, 266, 399, 395), (278, 264, 398, 405), (258, 260, 407, 406), (293, 262, 408, 423), (262, 264, 409, 408), (279, 265, 409, 416), (259, 267, 410, 406), (267, 269, 411, 410), (269, 271, 412, 411), (271, 273, 413, 412), (273, 275, 414, 413), (275, 277, 415, 414), (277, 279, 416, 415), (260, 281, 417, 407), (281, 283, 418, 417), (283, 285, 419, 418), (285, 287, 420, 419), (287, 289, 421, 420), (289, 291, 422, 421), (291, 293, 423, 422), (250, 229, 427, 434), (226, 244, 428, 424), (244, 245, 429, 428), (245, 246, 430, 429), (246, 247, 431, 430), (247, 248, 432, 431), (248, 249, 433, 432), (249, 250, 434, 433), (290, 292, 441, 440), (288, 290, 440, 439), (286, 288, 439, 438), (284, 286, 438, 437), (282, 284, 437, 436), (280, 282, 436, 435), (261, 280, 435, 425), (263, 265, 427, 426), (292, 263, 426, 441), (259, 261, 425, 424), (374, 375, 443, 442), (73, 72, 294, 295), (93, 74, 296, 315), (74, 75, 297, 296), (76, 77, 299, 298), (78, 107, 329, 300), (79, 78, 300, 301), (72, 80, 302, 294), (80, 81, 303, 302), (81, 82, 304, 303), (82, 83, 305, 304), (83, 84, 306, 305), (84, 85, 307, 306), (85, 86, 308, 307), (87, 73, 295, 309), (88, 87, 309, 310), (89, 88, 310, 311), (90, 89, 311, 312), (91, 90, 312, 313), (92, 91, 313, 314), (93, 92, 314, 315), (94, 76, 298, 316), (95, 94, 316, 317), (96, 95, 317, 318), (97, 96, 318, 319), (98, 97, 319, 320), (99, 98, 320, 321), (100, 99, 321, 322), (77, 101, 323, 299), (101, 102, 324, 323), (102, 103, 325, 324), (103, 104, 326, 325), (104, 105, 327, 326), (105, 106, 328, 327), (106, 107, 329, 328), (143, 141, 363, 365), (142, 140, 362, 364), (141, 139, 361, 363), (140, 138, 360, 362), (139, 137, 359, 361), (138, 136, 358, 360), (137, 135, 357, 359), (136, 134, 356, 358), (135, 133, 355, 357), (134, 132, 354, 356), (133, 131, 353, 355), (132, 130, 352, 354), (131, 110, 332, 353), (130, 111, 333, 352), (129, 127, 349, 351), (128, 126, 348, 350), (127, 125, 347, 349), (126, 124, 346, 348), (125, 123, 345, 347), (124, 122, 344, 346), (123, 121, 343, 345), (122, 120, 342, 344), (121, 119, 341, 343), (120, 118, 340, 342), (119, 117, 339, 341), (118, 116, 338, 340), (117, 109, 331, 339), (116, 108, 330, 338), (114, 112, 334, 336), (115, 113, 335, 337), (112, 143, 365, 334), (113, 142, 364, 335), (110, 108, 330, 332), (111, 109, 331, 333), (144, 146, 368, 366), (147, 145, 367, 369), (149, 151, 373, 371), (148, 150, 372, 370), (75, 144, 366, 297), (146, 86, 308, 368), (114, 148, 370, 336), (150, 128, 350, 372), (115, 149, 371, 337), (151, 129, 351, 373), (100, 147, 369, 322), (145, 79, 301, 367)])
me_cube.polygons.foreach_set('use_smooth', [True] * 506)
me_cube.materials.append(mat_material)
me_cube.use_remesh_preserve_volume = False
me_cube.use_remesh_preserve_attributes = False
me_cube.use_mirror_vertex_groups = False
me_cube.update()

# ---- objects
ob_cube_001 = bpy.data.objects.new('Cube.001', me_cube_002)
ob_cube = bpy.data.objects.new('Cube', me_cube)
ob_lamp = bpy.data.objects.new('Lamp', light_lamp)
ob_camera = bpy.data.objects.new('Camera', cam_camera)

# ---- transforms, parenting, visibility, modifiers, constraints
ob_cube_001.location = (-0.04854, 0.06785, 1.081)
ob_cube_001.rotation_euler = (1.571, -0.0, 0.0)
ob_cube_001.scale = (-1.597, -0.3644, 0.7189)
ob_cube_001.lineart.crease_threshold = 0.0
_m = ob_cube_001.modifiers.new('Subsurf', 'SUBSURF')
_m.uv_smooth = 'PRESERVE_CORNERS'
_m.levels = 0
_m.render_levels = 6
_m.show_only_control_edges = False
ob_cube.location = (-0.1153, 0.06785, 0.0)
ob_cube.rotation_euler = (1.571, -0.0, 0.0)
ob_cube.scale = (4.273, 0.6282, 2.003)
ob_cube.lock_rotations_4d = False
ob_cube.empty_display_type = 'ARROWS'
ob_cube.lineart.crease_threshold = 0.0
_m = ob_cube.modifiers.new('Subsurf', 'SUBSURF')
_m.uv_smooth = 'PRESERVE_CORNERS'
_m.subdivision_type = 'SIMPLE'
_m.levels = 0
_m.render_levels = 6
_m.show_only_control_edges = False
ob_lamp.location = (4.076, -4.87, 5.904)
ob_lamp.rotation_euler = (0.6503, 0.05522, 1.866)
ob_lamp.lock_rotations_4d = False
ob_lamp.empty_display_type = 'ARROWS'
ob_lamp.color = (0.0, 0.0, 0.0, 0.0)
ob_lamp.lineart.crease_threshold = 0.0
ob_camera.location = (7.481, -6.508, 5.344)
ob_camera.rotation_euler = (1.109, 0.0, 0.8149)
ob_camera.lock_rotations_4d = False
ob_camera.empty_display_type = 'ARROWS'
ob_camera.color = (0.0, 0.0, 0.0, 0.0)
ob_camera.display_type = 'WIRE'
ob_camera.lineart.crease_threshold = 0.0

# ---- collection membership
col_collection_1.objects.link(ob_cube_001)
col_collection_1.objects.link(ob_cube)
col_collection_1.objects.link(ob_lamp)
col_collection_1.objects.link(ob_camera)

# ---- scene / render settings (as saved in the file)
scene.camera = ob_camera
scene.frame_start = 1; scene.frame_end = 250; scene.frame_set(0)
scene.render.engine = 'BLENDER_EEVEE_NEXT'
scene.render.resolution_percentage = 50
scene.render.dither_intensity = 0.0
scene.cycles.use_denoising = False
scene.cycles.samples = 128
scene.cycles.sampling_pattern = 'TABULATED_SOBOL'
scene.cycles.use_adaptive_sampling = False
scene.cycles.use_light_tree = False
scene.cycles.blur_glossy = 0.0
scene.cycles.sample_clamp_indirect = 0.0
scene.view_settings.view_transform = 'Standard'
bpy.context.view_layer.update()
